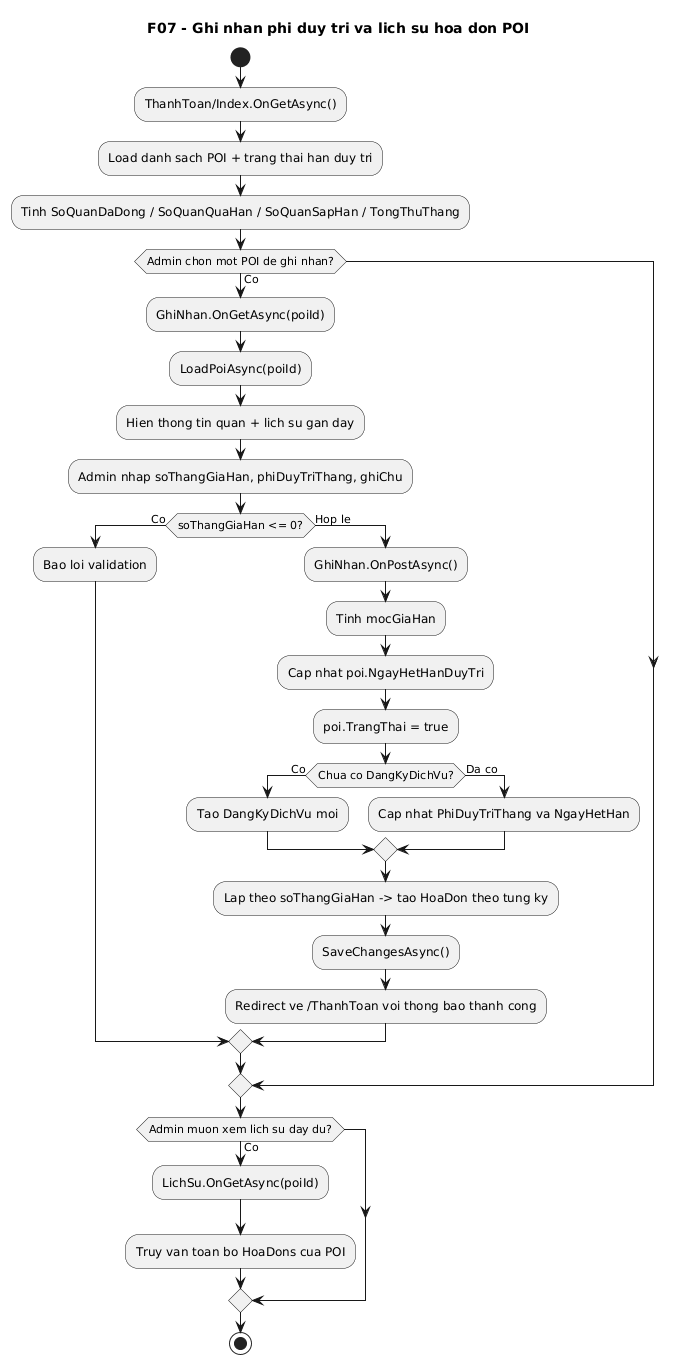

The diagram above was rendered by PlantUML. Its source (embedded in the PNG):
@startuml
' Diagram: F07 - Ghi nhan phi duy tri va lich su hoa don POI (Activity)
' Status: WIP
' Baseline: branch master, HEAD a5fde70
' Source:
' - VinhKhanhTour.CMS/Pages/ThanhToan/Index.cshtml.cs: OnGetAsync()
' - VinhKhanhTour.CMS/Pages/ThanhToan/GhiNhan.cshtml.cs: OnGetAsync(), OnPostAsync(), LoadPoiAsync()
' - VinhKhanhTour.CMS/Pages/ThanhToan/LichSu.cshtml.cs: OnGetAsync()
' - VinhKhanhTour.API/Models/POI.cs
' - VinhKhanhTour.API/Models/DangKyDichVu.cs
' - VinhKhanhTour.API/Models/HoaDon.cs
' Note: Luong CMS hien dang thao tac truc tiep qua PageModel/DbContext; can check lai neu sau nay chuyen sang PaymentController hoac doi quy trinh nghiep vu.
title F07 - Ghi nhan phi duy tri va lich su hoa don POI
start
:ThanhToan/Index.OnGetAsync();
:Load danh sach POI + trang thai han duy tri;
:Tinh SoQuanDaDong / SoQuanQuaHan / SoQuanSapHan / TongThuThang;

if (Admin chon mot POI de ghi nhan?) then (Co)
  :GhiNhan.OnGetAsync(poiId);
  :LoadPoiAsync(poiId);
  :Hien thong tin quan + lich su gan day;

  :Admin nhap soThangGiaHan, phiDuyTriThang, ghiChu;
  if (soThangGiaHan <= 0?) then (Co)
    :Bao loi validation;
  else (Hop le)
    :GhiNhan.OnPostAsync();
    :Tinh mocGiaHan;
    :Cap nhat poi.NgayHetHanDuyTri;
    :poi.TrangThai = true;
    if (Chua co DangKyDichVu?) then (Co)
      :Tao DangKyDichVu moi;
    else (Da co)
      :Cap nhat PhiDuyTriThang va NgayHetHan;
    endif
    :Lap theo soThangGiaHan -> tao HoaDon theo tung ky;
    :SaveChangesAsync();
    :Redirect ve /ThanhToan voi thong bao thanh cong;
  endif
endif

if (Admin muon xem lich su day du?) then (Co)
  :LichSu.OnGetAsync(poiId);
  :Truy van toan bo HoaDons cua POI;
endif

stop
@enduml